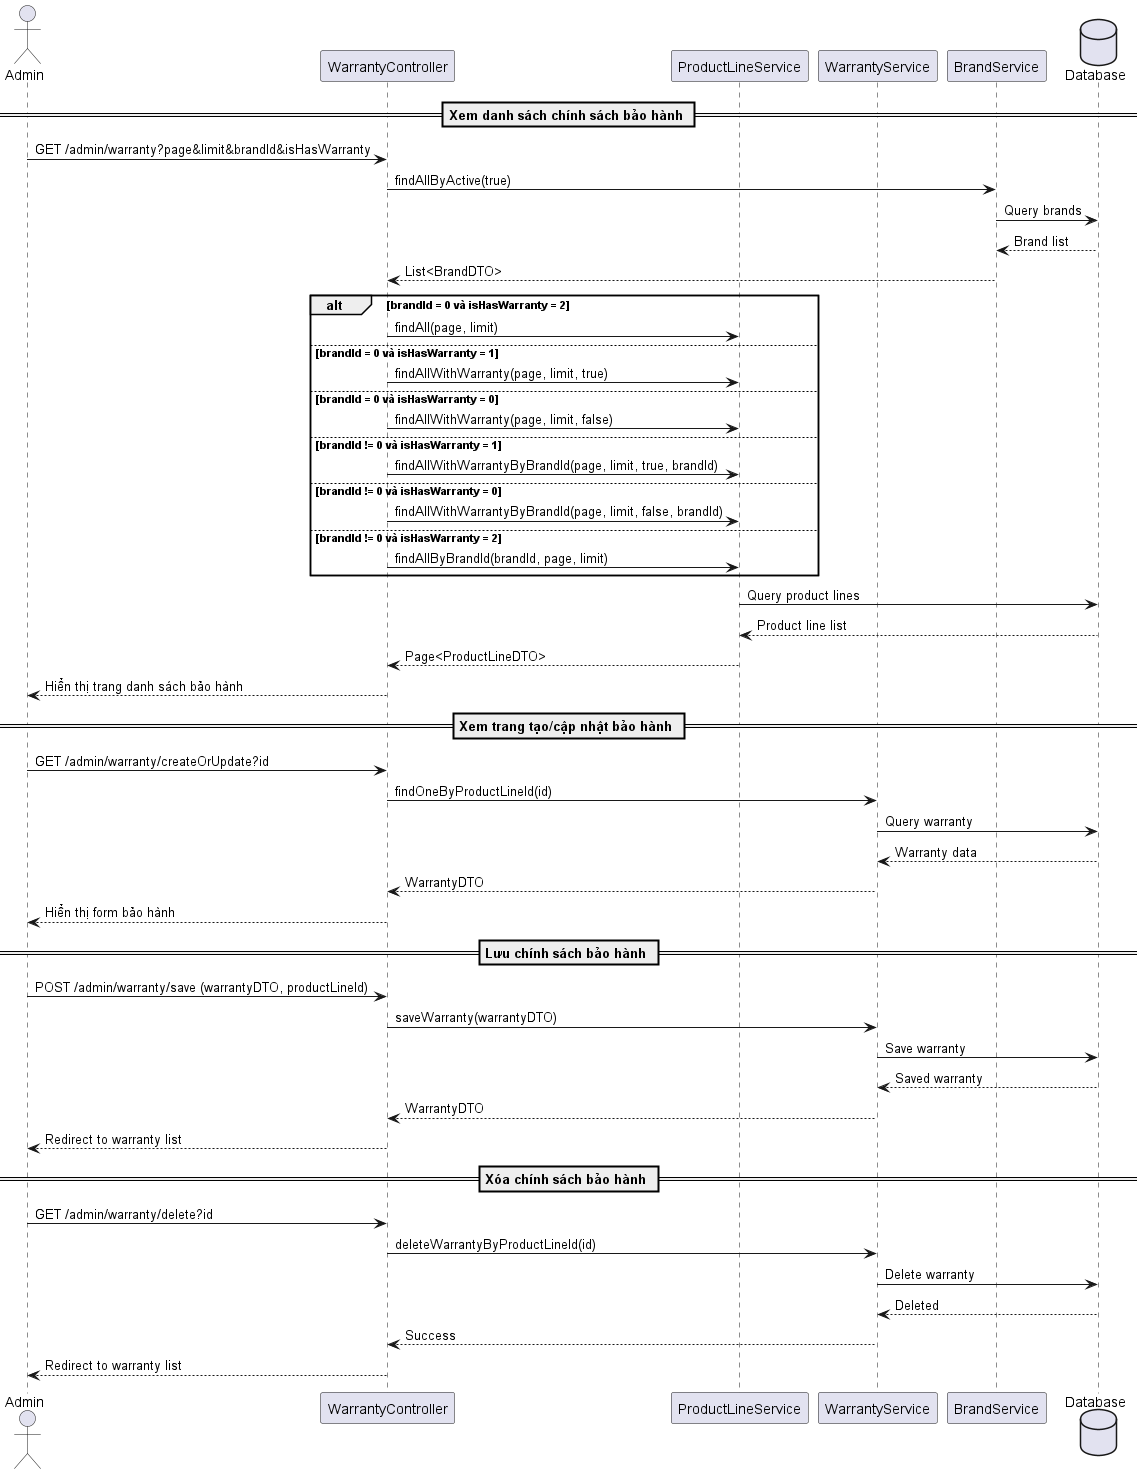

The diagram above was rendered by PlantUML. Its source (embedded in the PNG):
@startuml Warranty Management Sequence Diagram

actor Admin
participant "WarrantyController" as WC
participant "ProductLineService" as PLS
participant "WarrantyService" as WS
participant "BrandService" as BS
database "Database" as DB

== Xem danh sách chính sách bảo hành ==
Admin -> WC: GET /admin/warranty?page&limit&brandId&isHasWarranty
WC -> BS: findAllByActive(true)
BS -> DB: Query brands
DB --> BS: Brand list
BS --> WC: List<BrandDTO>
alt brandId = 0 và isHasWarranty = 2
    WC -> PLS: findAll(page, limit)
else brandId = 0 và isHasWarranty = 1
    WC -> PLS: findAllWithWarranty(page, limit, true)
else brandId = 0 và isHasWarranty = 0
    WC -> PLS: findAllWithWarranty(page, limit, false)
else brandId != 0 và isHasWarranty = 1
    WC -> PLS: findAllWithWarrantyByBrandId(page, limit, true, brandId)
else brandId != 0 và isHasWarranty = 0
    WC -> PLS: findAllWithWarrantyByBrandId(page, limit, false, brandId)
else brandId != 0 và isHasWarranty = 2
    WC -> PLS: findAllByBrandId(brandId, page, limit)
end
PLS -> DB: Query product lines
DB --> PLS: Product line list
PLS --> WC: Page<ProductLineDTO>
WC --> Admin: Hiển thị trang danh sách bảo hành

== Xem trang tạo/cập nhật bảo hành ==
Admin -> WC: GET /admin/warranty/createOrUpdate?id
WC -> WS: findOneByProductLineId(id)
WS -> DB: Query warranty
DB --> WS: Warranty data
WS --> WC: WarrantyDTO
WC --> Admin: Hiển thị form bảo hành

== Lưu chính sách bảo hành ==
Admin -> WC: POST /admin/warranty/save (warrantyDTO, productLineId)
WC -> WS: saveWarranty(warrantyDTO)
WS -> DB: Save warranty
DB --> WS: Saved warranty
WS --> WC: WarrantyDTO
WC --> Admin: Redirect to warranty list

== Xóa chính sách bảo hành ==
Admin -> WC: GET /admin/warranty/delete?id
WC -> WS: deleteWarrantyByProductLineId(id)
WS -> DB: Delete warranty
DB --> WS: Deleted
WS --> WC: Success
WC --> Admin: Redirect to warranty list

@enduml